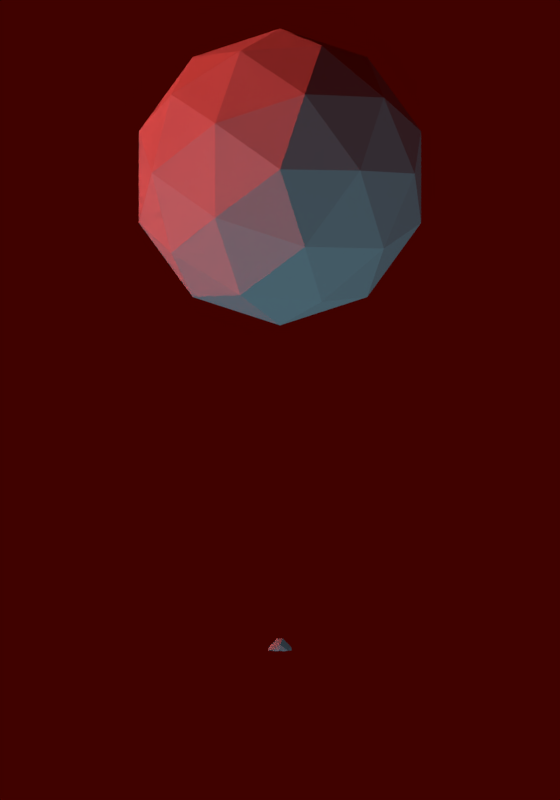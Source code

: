# Source: heikousen.blend  (saved by Blender 2.78.0; exported with 4.5.12 LTS)
import bpy
from mathutils import Matrix  # noqa: F401  (used for matrix-valued properties, if any)

bpy.ops.wm.read_factory_settings(use_empty=True)
scene = bpy.context.scene
scene.name = 'Scene'

# ---- collections
col_collection_1 = bpy.data.collections.new('Collection 1'); scene.collection.children.link(col_collection_1)

# ---- materials (node trees are filled in below, after node groups)
mat_material_006 = bpy.data.materials.new('Material.006')
mat_material_006.alpha_threshold = 0.0
mat_material_006.roughness = 0.5
mat_material_004 = bpy.data.materials.new('Material.004')
mat_material_004.alpha_threshold = 0.0
mat_material_004.roughness = 0.5
mat_material_003 = bpy.data.materials.new('Material.003')
mat_material_003.alpha_threshold = 0.0
mat_material_003.roughness = 0.5
mat_cobra3_redux_auv_cobra3_redux_png = bpy.data.materials.new('cobra3_redux_auv_cobra3_redux.png')
mat_cobra3_redux_auv_cobra3_redux_png.alpha_threshold = 0.0
mat_cobra3_redux_auv_cobra3_redux_png.specular_color = (0.5, 0.5, 0.5)
mat_cobra3_redux_auv_cobra3_redux_png.roughness = 0.5
mat_cobra3_redux_auv_cobra3_redux_png.specular_intensity = 1.0
mat_material_002 = bpy.data.materials.new('Material.002')
mat_material_002.alpha_threshold = 0.0
mat_material_002.roughness = 0.5

# ---- material node trees
mat_material_006.use_nodes = True; mat_material_006.node_tree.nodes.clear()
_N = mat_material_006.node_tree.nodes; _L = mat_material_006.node_tree.links
n0 = _N.new('ShaderNodeOutputMaterial'); n0.name = 'Material Output'; n0.location = (300, 300)
n1 = _N.new('ShaderNodeBsdfDiffuse'); n1.name = 'Diffuse BSDF'; n1.location = (10, 300)
n1.inputs[0].default_value = (0.4969, 0.4969, 0.4969, 1.0)
_L.new(n1.outputs[0], n0.inputs[0])
n0.is_active_output = True
mat_material_004.use_nodes = True; mat_material_004.node_tree.nodes.clear()
_N = mat_material_004.node_tree.nodes; _L = mat_material_004.node_tree.links
n0 = _N.new('ShaderNodeOutputMaterial'); n0.name = 'Material Output'; n0.location = (300, 300)
n1 = _N.new('ShaderNodeEmission'); n1.name = 'Emission'; n1.location = (10, 300)
n1.inputs[0].default_value = (0.244, 0.626, 0.8, 1.0)
_L.new(n1.outputs[0], n0.inputs[0])
n0.is_active_output = True
mat_material_003.use_nodes = True; mat_material_003.node_tree.nodes.clear()
_N = mat_material_003.node_tree.nodes; _L = mat_material_003.node_tree.links
n0 = _N.new('ShaderNodeOutputMaterial'); n0.name = 'Material Output'; n0.location = (300, 300)
n1 = _N.new('ShaderNodeMixShader'); n1.name = 'Mix Shader'; n1.location = (175, 164)
n1.inputs[0].default_value = 0.0
n2 = _N.new('ShaderNodeBsdfDiffuse'); n2.name = 'Diffuse BSDF'; n2.location = (-138, 326)
n2.inputs[0].default_value = (0.0, 0.0, 0.0, 1.0)
n3 = _N.new('ShaderNodeBsdfAnisotropic'); n3.name = 'Glossy BSDF'; n3.location = (-154, 174)
n3.distribution = 'GGX'
n3.inputs[0].default_value = (0.0, 0.0, 0.0, 1.0)
n3.inputs[1].default_value = 0.4472
_L.new(n1.outputs[0], n0.inputs[0])
_L.new(n2.outputs[0], n1.inputs[1])
_L.new(n3.outputs[0], n1.inputs[2])
n0.is_active_output = True
mat_cobra3_redux_auv_cobra3_redux_png.use_nodes = True; mat_cobra3_redux_auv_cobra3_redux_png.node_tree.nodes.clear()
_N = mat_cobra3_redux_auv_cobra3_redux_png.node_tree.nodes; _L = mat_cobra3_redux_auv_cobra3_redux_png.node_tree.links
n0 = _N.new('ShaderNodeOutputMaterial'); n0.name = 'Material Output'; n0.location = (300, 300)
n1 = _N.new('ShaderNodeBsdfDiffuse'); n1.name = 'Diffuse BSDF'; n1.location = (10, 300)
n1.inputs[0].default_value = (0.347, 0.5758, 0.5926, 1.0)
_L.new(n1.outputs[0], n0.inputs[0])
n0.is_active_output = True
mat_material_002.use_nodes = True; mat_material_002.node_tree.nodes.clear()
_N = mat_material_002.node_tree.nodes; _L = mat_material_002.node_tree.links
n0 = _N.new('ShaderNodeOutputMaterial'); n0.name = 'Material Output'; n0.location = (300, 300)
n1 = _N.new('ShaderNodeEmission'); n1.name = 'Emission'; n1.location = (10, 300)
n1.inputs[0].default_value = (0.8, 0.0621, 0.05222, 1.0)
n1.inputs[1].default_value = 1000.0
_L.new(n1.outputs[0], n0.inputs[0])
n0.is_active_output = True

# ---- world
world_world = bpy.data.worlds.new('World'); scene.world = world_world
world_world.use_nodes = True; world_world.node_tree.nodes.clear()
_N = world_world.node_tree.nodes; _L = world_world.node_tree.links
n0 = _N.new('ShaderNodeOutputWorld'); n0.name = 'World Output'; n0.location = (300, 300)
n1 = _N.new('ShaderNodeBackground'); n1.name = 'Background'; n1.location = (10, 300)
n1.inputs[0].default_value = (0.05088, 0.0005278, 0.0, 0.0)
_L.new(n1.outputs[0], n0.inputs[0])
n0.is_active_output = True
world_world.color = (0.05088, 0.05088, 0.05088)
world_world.use_sun_shadow = False
world_world.sun_shadow_jitter_overblur = 0.0
world_world.cycles.sampling_method = 'MANUAL'

# ---- cameras
cam_camera = bpy.data.cameras.new('Camera')
cam_camera.clip_end = 1e+05
cam_camera.lens = 181.0
cam_camera.sensor_width = 32.0
cam_camera.sensor_height = 18.0
cam_camera.ortho_scale = 7.314
cam_camera.dof.focus_distance = 0.0

# ---- meshes
me_icosphere_003 = bpy.data.meshes.new('Icosphere.003')
me_icosphere_003.from_pydata([(0.0, 0.0, -1.0), (0.7236, -0.5257, -0.4472), (-0.2764, -0.8506, -0.4472), (-0.8944, 0.0, -0.4472), (-0.2764, 0.8506, -0.4472), (0.7236, 0.5257, -0.4472), (0.2764, -0.8506, 0.4472), (-0.7236, -0.5257, 0.4472), (-0.7236, 0.5257, 0.4472), (0.2764, 0.8506, 0.4472), (0.8944, 0.0, 0.4472), (0.0, 0.0, 1.0), (-0.1625, -0.5, -0.8507), (0.4253, -0.309, -0.8507), (0.2629, -0.809, -0.5257), (0.8506, 0.0, -0.5257), (0.4253, 0.309, -0.8507), (-0.5257, 0.0, -0.8507), (-0.6882, -0.5, -0.5257), (-0.1625, 0.5, -0.8507), (-0.6882, 0.5, -0.5257), (0.2629, 0.809, -0.5257), (0.9511, -0.309, 0.0), (0.9511, 0.309, 0.0), (0.0, -1.0, 0.0), (0.5878, -0.809, 0.0), (-0.9511, -0.309, 0.0), (-0.5878, -0.809, 0.0), (-0.5878, 0.809, 0.0), (-0.9511, 0.309, 0.0), (0.5878, 0.809, 0.0), (0.0, 1.0, 0.0), (0.6882, -0.5, 0.5257), (-0.2629, -0.809, 0.5257), (-0.8506, 0.0, 0.5257), (-0.2629, 0.809, 0.5257), (0.6882, 0.5, 0.5257), (0.1625, -0.5, 0.8507), (0.5257, 0.0, 0.8507), (-0.4253, -0.309, 0.8507), (-0.4253, 0.309, 0.8507), (0.1625, 0.5, 0.8507)], [], [(0, 13, 12), (1, 13, 15), (0, 12, 17), (0, 17, 19), (0, 19, 16), (1, 15, 22), (2, 14, 24), (3, 18, 26), (4, 20, 28), (5, 21, 30), (1, 22, 25), (2, 24, 27), (3, 26, 29), (4, 28, 31), (5, 30, 23), (6, 32, 37), (7, 33, 39), (8, 34, 40), (9, 35, 41), (10, 36, 38), (38, 41, 11), (38, 36, 41), (36, 9, 41), (41, 40, 11), (41, 35, 40), (35, 8, 40), (40, 39, 11), (40, 34, 39), (34, 7, 39), (39, 37, 11), (39, 33, 37), (33, 6, 37), (37, 38, 11), (37, 32, 38), (32, 10, 38), (23, 36, 10), (23, 30, 36), (30, 9, 36), (31, 35, 9), (31, 28, 35), (28, 8, 35), (29, 34, 8), (29, 26, 34), (26, 7, 34), (27, 33, 7), (27, 24, 33), (24, 6, 33), (25, 32, 6), (25, 22, 32), (22, 10, 32), (30, 31, 9), (30, 21, 31), (21, 4, 31), (28, 29, 8), (28, 20, 29), (20, 3, 29), (26, 27, 7), (26, 18, 27), (18, 2, 27), (24, 25, 6), (24, 14, 25), (14, 1, 25), (22, 23, 10), (22, 15, 23), (15, 5, 23), (16, 21, 5), (16, 19, 21), (19, 4, 21), (19, 20, 4), (19, 17, 20), (17, 3, 20), (17, 18, 3), (17, 12, 18), (12, 2, 18), (15, 16, 5), (15, 13, 16), (13, 0, 16), (12, 14, 2), (12, 13, 14), (13, 1, 14)])
me_icosphere_003.materials.append(mat_material_006)
me_icosphere_003.use_remesh_preserve_volume = False
me_icosphere_003.use_remesh_preserve_attributes = False
me_icosphere_003.use_mirror_vertex_groups = False
me_icosphere_003.update()
me_plane_001 = bpy.data.meshes.new('Plane.001')
me_plane_001.from_pydata([(-1.0, -1.0, 0.0), (1.0, -1.0, 0.0), (-1.0, 1.0, 0.0), (1.0, 1.0, 0.0)], [], [(0, 1, 3, 2)])
me_plane_001.materials.append(mat_material_004)
me_plane_001.use_remesh_preserve_volume = False
me_plane_001.use_remesh_preserve_attributes = False
me_plane_001.use_mirror_vertex_groups = False
me_plane_001.update()
me_icosphere_001 = bpy.data.meshes.new('Icosphere.001')
me_icosphere_001.from_pydata([(0.0, 0.0, -1.0), (0.7236, -0.5257, -0.4472), (-0.2764, -0.8506, -0.4472), (-0.8944, 0.0, -0.4472), (-0.2764, 0.8506, -0.4472), (0.7236, 0.5257, -0.4472), (0.2764, -0.8506, 0.4472), (-0.7236, -0.5257, 0.4472), (-0.7236, 0.5257, 0.4472), (0.2764, 0.8506, 0.4472), (0.8944, 0.0, 0.4472), (0.0, 0.0, 1.0)], [], [(0, 1, 2), (1, 0, 5), (0, 2, 3), (0, 3, 4), (0, 4, 5), (1, 5, 10), (2, 1, 6), (3, 2, 7), (4, 3, 8), (5, 4, 9), (1, 10, 6), (2, 6, 7), (3, 7, 8), (4, 8, 9), (5, 9, 10), (6, 10, 11), (7, 6, 11), (8, 7, 11), (9, 8, 11), (10, 9, 11)])
me_icosphere_001.materials.append(mat_material_003)
me_icosphere_001.use_remesh_preserve_volume = False
me_icosphere_001.use_remesh_preserve_attributes = False
me_icosphere_001.use_mirror_vertex_groups = False
me_icosphere_001.update()
me_cobra3_redux = bpy.data.meshes.new('cobra3_redux')
me_cobra3_redux.from_pydata([(-0.16, -0.005, 0.325), (0.0, 0.15, 0.0), (-0.44, 0.1, -0.325), (0.16, -0.005, 0.325), (-0.16, -0.15, -0.325), (-0.6, -0.03, -0.13), (0.16, -0.15, -0.325), (0.65, -0.03, -0.325), (0.6, -0.03, -0.13), (0.44, 0.1, -0.325), (0.0, 0.15, -0.325), (-0.65, -0.03, -0.325), (-0.2884, 0.05015, -0.3521), (-0.1858, -0.0415, -0.3521), (-0.1271, 0.06848, -0.3521), (0.185, -0.04038, -0.3497), (0.287, 0.05069, -0.3497), (0.1267, 0.0689, -0.3497)], [], [(0, 1, 2), (3, 1, 0), (4, 0, 5), (6, 3, 0), (6, 0, 4), (6, 7, 8), (9, 1, 3), (9, 3, 8), (8, 3, 6), (7, 9, 8), (2, 1, 10), (11, 2, 4), (6, 4, 10), (7, 6, 9), (6, 10, 17, 15), (5, 0, 2), (5, 2, 11), (5, 11, 4), (10, 1, 9), (4, 2, 12, 13), (13, 12, 14), (2, 10, 14, 12), (10, 4, 13, 14), (16, 15, 17), (10, 9, 16, 17), (9, 6, 15, 16)])
me_cobra3_redux.polygons.foreach_set('use_smooth', [1, 1, 1, 1, 1, 1, 1, 1, 1, 1, 1, 0, 0, 0, 0, 1, 1, 1, 1, 0, 0, 1, 0, 0, 1, 0])
_k = set([(0, 1), (0, 2), (0, 3), (0, 4), (0, 5), (1, 2), (1, 3), (1, 9), (1, 10), (2, 5), (2, 10), (2, 11), (3, 6), (3, 8), (3, 9), (4, 5), (4, 6), (4, 11), (5, 11), (6, 7), (6, 8), (7, 8), (7, 9), (8, 9), (9, 10), (12, 14), (16, 17)])
me_cobra3_redux.attributes.new('sharp_edge', 'BOOLEAN', 'EDGE').data.foreach_set('value', [ (min(e.vertices), max(e.vertices)) in _k for e in me_cobra3_redux.edges])
_uv = me_cobra3_redux.uv_layers.new(name='UVMap')
_uv.uv.foreach_set('vector', [0.5973, 0.5967, 0.8071, 0.4985, 0.989, 0.7649, 0.5972, 0.4002, 0.8071, 0.4985, 0.5973, 0.5967, 0.1871, 0.5975, 0.5973, 0.5967, 0.3209, 0.8721, 0.1872, 0.4002, 0.5972, 0.4002, 0.5973, 0.5967, 0.1872, 0.4002, 0.5973, 0.5967, 0.1871, 0.5975, 0.1872, 0.4002, 0.2017, 0.09, 0.3204, 0.1255, 0.9895, 0.2319, 0.8071, 0.4985, 0.5972, 0.4002, 0.9895, 0.2319, 0.5972, 0.4002, 0.8573, 0.126, 0.3204, 0.1255, 0.5972, 0.4002, 0.1872, 0.4002, 0.9707, 0.08557, 0.9895, 0.2319, 0.8573, 0.126, 0.989, 0.7649, 0.8071, 0.4985, 0.998, 0.4986, 0.0, 0.0, 0.0, 0.0, 0.0, 0.0, 0.0, 0.0, 0.0, 0.0, 0.0, 0.0, 0.0, 0.0, 0.0, 0.0, 0.0, 0.0, 0.0, 0.0, 0.0, 0.0, 0.0, 0.0, 0.0, 0.0, 0.857, 0.8706, 0.5973, 0.5967, 0.989, 0.7649, 0.857, 0.8706, 0.989, 0.7649, 0.97, 0.9108, 0.3209, 0.8721, 0.2022, 0.9078, 0.1871, 0.5975, 0.998, 0.4986, 0.8071, 0.4985, 0.9895, 0.2319, 0.0, 0.0, 0.0, 0.0, 0.0, 0.0, 0.0, 0.0, 0.0, 0.0, 0.0, 0.0, 0.0, 0.0, 0.989, 0.7649, 0.998, 0.4986, 0.998, 0.4986, 0.989, 0.7649, 0.0, 0.0, 0.0, 0.0, 0.0, 0.0, 0.0, 0.0, 0.0, 0.0, 0.0, 0.0, 0.0, 0.0, 0.998, 0.4986, 0.9895, 0.2319, 0.9895, 0.2319, 0.998, 0.4986, 0.0, 0.0, 0.0, 0.0, 0.0, 0.0, 0.0, 0.0])
me_cobra3_redux.materials.append(mat_cobra3_redux_auv_cobra3_redux_png)
me_cobra3_redux.use_remesh_preserve_volume = False
me_cobra3_redux.use_remesh_preserve_attributes = False
me_cobra3_redux.use_mirror_vertex_groups = False
me_cobra3_redux.update()
me_cobra3_redux.normals_split_custom_set([tuple(v) for v in zip(*[iter([-0.3103, 0.9083, 0.2804, -0.3103, 0.9083, 0.2804, -0.3103, 0.9083, 0.2804, 0.0, 0.9026, 0.4305, 0.0, 0.9026, 0.4305, 0.0, 0.9026, 0.4305, -0.1673, -0.9623, 0.2147, -0.1673, -0.9623, 0.2147, -0.1673, -0.9623, 0.2147, 0.0, -0.976, 0.2177, 0.0, -0.976, 0.2177, 0.0, -0.976, 0.2177, 0.0, -0.976, 0.2177, 0.0, -0.976, 0.2177, 0.0, -0.976, 0.2177, 0.2374, -0.9695, 0.06088, 0.2374, -0.9695, 0.06088, 0.2374, -0.9695, 0.06088, 0.3103, 0.9083, 0.2804, 0.3103, 0.9083, 0.2804, 0.3103, 0.9083, 0.2804, 0.3574, 0.8854, 0.297, 0.3574, 0.8854, 0.297, 0.3574, 0.8854, 0.297, 0.1673, -0.9623, 0.2147, 0.1673, -0.9623, 0.2147, 0.1673, -0.9623, 0.2147, 0.5216, 0.8426, 0.1337, 0.5216, 0.8426, 0.1337, 0.5216, 0.8426, 0.1337, -0.1129, 0.9936, 0.0, -0.1129, 0.9936, 0.0, -0.1129, 0.9936, 0.0, 0.0, 0.0, -1.0, 0.0, 0.0, -1.0, 0.0, 0.0, -1.0, 0.0, 0.0, -1.0, 0.0, 0.0, -1.0, 0.0, 0.0, -1.0, 0.0, 0.0, -1.0, 0.0, 0.0, -1.0, 0.0, 0.0, -1.0, -0.2803, -0.1495, -0.9482, -0.2803, -0.1495, -0.9482, -0.2803, -0.1495, -0.9482, -0.2803, -0.1495, -0.9482, -0.3574, 0.8854, 0.297, -0.3574, 0.8854, 0.297, -0.3574, 0.8854, 0.297, -0.5216, 0.8426, 0.1337, -0.5216, 0.8426, 0.1337, -0.5216, 0.8426, 0.1337, -0.2374, -0.9695, 0.06088, -0.2374, -0.9695, 0.06088, -0.2374, -0.9695, 0.06088, 0.1129, 0.9936, 0.0, 0.1129, 0.9936, 0.0, 0.1129, 0.9936, 0.0, -0.2609, -0.2922, -0.9201, -0.2609, -0.2922, -0.9201, -0.2609, -0.2922, -0.9201, -0.2609, -0.2922, -0.9201, -1.677e-07, 0.0, -1.0, -1.677e-07, 0.0, -1.0, -1.677e-07, 0.0, -1.0, -0.04259, 0.3748, -0.9261, -0.04259, 0.3748, -0.9261, -0.04259, 0.3748, -0.9261, -0.04259, 0.3748, -0.9261, 0.3045, -0.1624, -0.9386, 0.3045, -0.1624, -0.9386, 0.3045, -0.1624, -0.9386, 0.3045, -0.1624, -0.9386, 0.0, 0.0, -1.0, 0.0, 0.0, -1.0, 0.0, 0.0, -1.0, 0.0394, 0.3467, -0.9371, 0.0394, 0.3467, -0.9371, 0.0394, 0.3467, -0.9371, 0.0394, 0.3467, -0.9371, 0.236, -0.2644, -0.9351, 0.236, -0.2644, -0.9351, 0.236, -0.2644, -0.9351, 0.236, -0.2644, -0.9351])] * 3)])
me_plane = bpy.data.meshes.new('Plane')
me_plane.from_pydata([(-1.0, -1.0, 0.0), (1.0, -1.0, 0.0), (-1.0, 1.0, 0.0), (1.0, 1.0, 0.0)], [], [(0, 1, 3, 2)])
me_plane.materials.append(mat_material_002)
me_plane.use_remesh_preserve_volume = False
me_plane.use_remesh_preserve_attributes = False
me_plane.use_mirror_vertex_groups = False
me_plane.update()

# ---- objects
ob_icosphere_001 = bpy.data.objects.new('Icosphere.001', me_icosphere_003)
ob_plane_001 = bpy.data.objects.new('Plane.001', me_plane_001)
ob_icosphere = bpy.data.objects.new('Icosphere', me_icosphere_001)
ob_cobra3_redux = bpy.data.objects.new('cobra3_redux', me_cobra3_redux)
ob_plane = bpy.data.objects.new('Plane', me_plane)
ob_camera = bpy.data.objects.new('Camera', cam_camera)

# ---- transforms, parenting, visibility, modifiers, constraints
ob_icosphere_001.location = (0.0, 1.529, -21.02)
ob_icosphere_001.scale = (1.017, 1.017, 1.017)
ob_icosphere_001.lineart.crease_threshold = 0.0
ob_plane_001.location = (-0.1386, -21.19, -0.6847)
ob_plane_001.rotation_euler = (1.571, -0.0, 0.0)
ob_plane_001.scale = (20.8, 20.8, 20.8)
ob_plane_001.lineart.crease_threshold = 0.0
ob_icosphere.location = (-45.98, -22.66, -26.21)
ob_icosphere.scale = (1.693, 1.693, 1.693)
ob_icosphere.lineart.crease_threshold = 0.0
ob_cobra3_redux.location = (0.0, -1.484, -17.46)
ob_cobra3_redux.rotation_euler = (1.571, 0.0, 3.142)
ob_cobra3_redux.scale = (0.1102, 0.1102, 0.1102)
ob_cobra3_redux.lineart.crease_threshold = 0.0
ob_plane.location = (-85.19, 26.2, 0.0)
ob_plane.rotation_euler = (0.0, 1.571, 0.0)
ob_plane.scale = (3.203, 3.203, 3.203)
ob_plane.lineart.crease_threshold = 0.0
ob_camera.location = (0.0, 0.0, 10.0)
ob_camera.lock_rotations_4d = False
ob_camera.empty_display_type = 'ARROWS'
ob_camera.color = (0.0, 0.0, 0.0, 0.0)
ob_camera.display_type = 'WIRE'
ob_camera.lineart.crease_threshold = 0.0

# ---- collection membership
col_collection_1.objects.link(ob_icosphere_001)
col_collection_1.objects.link(ob_plane_001)
col_collection_1.objects.link(ob_icosphere)
col_collection_1.objects.link(ob_cobra3_redux)
col_collection_1.objects.link(ob_plane)
col_collection_1.objects.link(ob_camera)

# ---- scene / render settings (as saved in the file)
scene.camera = ob_camera
scene.frame_start = 1; scene.frame_end = 250; scene.frame_set(2)
scene.render.engine = 'CYCLES'
scene.render.image_settings.color_depth = '16'
scene.render.resolution_x = 2100
scene.render.resolution_y = 3000
scene.render.resolution_percentage = 25
scene.render.dither_intensity = 0.0
scene.render.film_transparent = True
scene.render.use_render_cache = True
scene.cycles.use_denoising = False
scene.cycles.samples = 192
scene.cycles.sampling_pattern = 'TABULATED_SOBOL'
scene.cycles.light_sampling_threshold = 0.0
scene.cycles.use_adaptive_sampling = False
scene.cycles.use_light_tree = False
scene.cycles.blur_glossy = 0.0
scene.cycles.sample_clamp_indirect = 0.03
scene.view_settings.view_transform = 'Standard'
bpy.context.view_layer.update()
